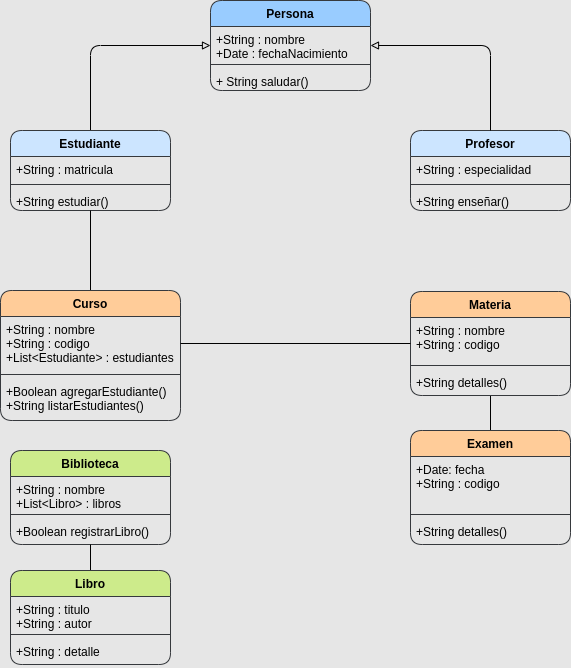

The diagram above was exported from draw.io. Its source (the exported page's mxGraphModel, read from the mxfile embedded in the PNG):
<mxGraphModel dx="736" dy="765" grid="1" gridSize="10" guides="1" tooltips="1" connect="1" arrows="1" fold="1" page="1" pageScale="1" pageWidth="827" pageHeight="1169" background="#E6E6E6" math="0" shadow="0">
  <root>
    <mxCell id="0" />
    <mxCell id="1" parent="0" />
    <mxCell id="6" value="Persona" style="swimlane;fontStyle=1;align=center;verticalAlign=top;childLayout=stackLayout;horizontal=1;startSize=26;horizontalStack=0;resizeParent=1;resizeParentMax=0;resizeLast=0;collapsible=1;marginBottom=0;rounded=1;fillColor=#99CCFF;strokeColor=#36393d;" parent="1" vertex="1">
      <mxGeometry x="320" y="230" width="160" height="90" as="geometry" />
    </mxCell>
    <mxCell id="7" value="+String : nombre&#10;+Date : fechaNacimiento" style="text;strokeColor=none;fillColor=none;align=left;verticalAlign=top;spacingLeft=4;spacingRight=4;overflow=hidden;rotatable=0;points=[[0,0.5],[1,0.5]];portConstraint=eastwest;rounded=1;" parent="6" vertex="1">
      <mxGeometry y="26" width="160" height="34" as="geometry" />
    </mxCell>
    <mxCell id="8" value="" style="line;strokeWidth=1;fillColor=none;align=left;verticalAlign=middle;spacingTop=-1;spacingLeft=3;spacingRight=3;rotatable=0;labelPosition=right;points=[];portConstraint=eastwest;strokeColor=inherit;rounded=1;" parent="6" vertex="1">
      <mxGeometry y="60" width="160" height="8" as="geometry" />
    </mxCell>
    <mxCell id="9" value="+ String saludar()" style="text;strokeColor=none;fillColor=none;align=left;verticalAlign=top;spacingLeft=4;spacingRight=4;overflow=hidden;rotatable=0;points=[[0,0.5],[1,0.5]];portConstraint=eastwest;rounded=1;" parent="6" vertex="1">
      <mxGeometry y="68" width="160" height="22" as="geometry" />
    </mxCell>
    <mxCell id="23" style="edgeStyle=orthogonalEdgeStyle;html=1;exitX=0.5;exitY=0;exitDx=0;exitDy=0;endArrow=block;endFill=0;rounded=1;" parent="1" source="14" target="6" edge="1">
      <mxGeometry relative="1" as="geometry">
        <Array as="points">
          <mxPoint x="200" y="275" />
        </Array>
      </mxGeometry>
    </mxCell>
    <mxCell id="14" value="Estudiante" style="swimlane;fontStyle=1;align=center;verticalAlign=top;childLayout=stackLayout;horizontal=1;startSize=26;horizontalStack=0;resizeParent=1;resizeParentMax=0;resizeLast=0;collapsible=1;marginBottom=0;rounded=1;fillColor=#cce5ff;strokeColor=#36393d;" parent="1" vertex="1">
      <mxGeometry x="120" y="360" width="160" height="80" as="geometry" />
    </mxCell>
    <mxCell id="15" value="+String : matricula" style="text;strokeColor=none;fillColor=none;align=left;verticalAlign=top;spacingLeft=4;spacingRight=4;overflow=hidden;rotatable=0;points=[[0,0.5],[1,0.5]];portConstraint=eastwest;rounded=1;" parent="14" vertex="1">
      <mxGeometry y="26" width="160" height="24" as="geometry" />
    </mxCell>
    <mxCell id="16" value="" style="line;strokeWidth=1;fillColor=none;align=left;verticalAlign=middle;spacingTop=-1;spacingLeft=3;spacingRight=3;rotatable=0;labelPosition=right;points=[];portConstraint=eastwest;strokeColor=inherit;rounded=1;" parent="14" vertex="1">
      <mxGeometry y="50" width="160" height="8" as="geometry" />
    </mxCell>
    <mxCell id="17" value="+String estudiar()" style="text;strokeColor=none;fillColor=none;align=left;verticalAlign=top;spacingLeft=4;spacingRight=4;overflow=hidden;rotatable=0;points=[[0,0.5],[1,0.5]];portConstraint=eastwest;rounded=1;" parent="14" vertex="1">
      <mxGeometry y="58" width="160" height="22" as="geometry" />
    </mxCell>
    <mxCell id="18" value="Profesor&#10;" style="swimlane;fontStyle=1;align=center;verticalAlign=top;childLayout=stackLayout;horizontal=1;startSize=26;horizontalStack=0;resizeParent=1;resizeParentMax=0;resizeLast=0;collapsible=1;marginBottom=0;rounded=1;fillColor=#cce5ff;strokeColor=#36393d;" parent="1" vertex="1">
      <mxGeometry x="520" y="360" width="160" height="80" as="geometry" />
    </mxCell>
    <mxCell id="19" value="+String : especialidad" style="text;strokeColor=none;fillColor=none;align=left;verticalAlign=top;spacingLeft=4;spacingRight=4;overflow=hidden;rotatable=0;points=[[0,0.5],[1,0.5]];portConstraint=eastwest;rounded=1;" parent="18" vertex="1">
      <mxGeometry y="26" width="160" height="24" as="geometry" />
    </mxCell>
    <mxCell id="20" value="" style="line;strokeWidth=1;fillColor=none;align=left;verticalAlign=middle;spacingTop=-1;spacingLeft=3;spacingRight=3;rotatable=0;labelPosition=right;points=[];portConstraint=eastwest;strokeColor=inherit;rounded=1;" parent="18" vertex="1">
      <mxGeometry y="50" width="160" height="8" as="geometry" />
    </mxCell>
    <mxCell id="21" value="+String enseñar()" style="text;strokeColor=none;fillColor=none;align=left;verticalAlign=top;spacingLeft=4;spacingRight=4;overflow=hidden;rotatable=0;points=[[0,0.5],[1,0.5]];portConstraint=eastwest;rounded=1;" parent="18" vertex="1">
      <mxGeometry y="58" width="160" height="22" as="geometry" />
    </mxCell>
    <mxCell id="22" style="edgeStyle=orthogonalEdgeStyle;html=1;exitX=0.5;exitY=0;exitDx=0;exitDy=0;endArrow=block;endFill=0;rounded=1;" parent="1" source="18" target="6" edge="1">
      <mxGeometry relative="1" as="geometry">
        <Array as="points">
          <mxPoint x="600" y="275" />
        </Array>
      </mxGeometry>
    </mxCell>
    <mxCell id="48" style="edgeStyle=none;html=1;exitX=0.5;exitY=0;exitDx=0;exitDy=0;endArrow=none;endFill=0;" edge="1" parent="1" source="24" target="14">
      <mxGeometry relative="1" as="geometry" />
    </mxCell>
    <mxCell id="24" value="Curso" style="swimlane;fontStyle=1;align=center;verticalAlign=top;childLayout=stackLayout;horizontal=1;startSize=26;horizontalStack=0;resizeParent=1;resizeParentMax=0;resizeLast=0;collapsible=1;marginBottom=0;fillColor=#ffcc99;strokeColor=#36393d;rounded=1;" vertex="1" parent="1">
      <mxGeometry x="110" y="520" width="180" height="130" as="geometry" />
    </mxCell>
    <mxCell id="25" value="+String : nombre&#10;+String : codigo&#10;+List&lt;Estudiante&gt; : estudiantes" style="text;strokeColor=none;fillColor=none;align=left;verticalAlign=top;spacingLeft=4;spacingRight=4;overflow=hidden;rotatable=0;points=[[0,0.5],[1,0.5]];portConstraint=eastwest;rounded=1;" vertex="1" parent="24">
      <mxGeometry y="26" width="180" height="54" as="geometry" />
    </mxCell>
    <mxCell id="26" value="" style="line;strokeWidth=1;fillColor=none;align=left;verticalAlign=middle;spacingTop=-1;spacingLeft=3;spacingRight=3;rotatable=0;labelPosition=right;points=[];portConstraint=eastwest;strokeColor=inherit;rounded=1;" vertex="1" parent="24">
      <mxGeometry y="80" width="180" height="8" as="geometry" />
    </mxCell>
    <mxCell id="27" value="+Boolean agregarEstudiante()&#10;+String listarEstudiantes()" style="text;strokeColor=none;fillColor=none;align=left;verticalAlign=top;spacingLeft=4;spacingRight=4;overflow=hidden;rotatable=0;points=[[0,0.5],[1,0.5]];portConstraint=eastwest;rounded=1;" vertex="1" parent="24">
      <mxGeometry y="88" width="180" height="42" as="geometry" />
    </mxCell>
    <mxCell id="38" style="edgeStyle=none;html=1;exitX=0.5;exitY=0;exitDx=0;exitDy=0;endArrow=none;endFill=0;" edge="1" parent="1" source="28" target="33">
      <mxGeometry relative="1" as="geometry" />
    </mxCell>
    <mxCell id="28" value="Examen" style="swimlane;fontStyle=1;align=center;verticalAlign=top;childLayout=stackLayout;horizontal=1;startSize=26;horizontalStack=0;resizeParent=1;resizeParentMax=0;resizeLast=0;collapsible=1;marginBottom=0;fillColor=#ffcc99;strokeColor=#36393d;rounded=1;" vertex="1" parent="1">
      <mxGeometry x="520" y="660" width="160" height="114" as="geometry" />
    </mxCell>
    <mxCell id="29" value="+Date: fecha&#10;+String : codigo" style="text;strokeColor=none;fillColor=none;align=left;verticalAlign=top;spacingLeft=4;spacingRight=4;overflow=hidden;rotatable=0;points=[[0,0.5],[1,0.5]];portConstraint=eastwest;rounded=1;" vertex="1" parent="28">
      <mxGeometry y="26" width="160" height="54" as="geometry" />
    </mxCell>
    <mxCell id="30" value="" style="line;strokeWidth=1;fillColor=none;align=left;verticalAlign=middle;spacingTop=-1;spacingLeft=3;spacingRight=3;rotatable=0;labelPosition=right;points=[];portConstraint=eastwest;strokeColor=inherit;rounded=1;" vertex="1" parent="28">
      <mxGeometry y="80" width="160" height="8" as="geometry" />
    </mxCell>
    <mxCell id="31" value="+String detalles()" style="text;strokeColor=none;fillColor=none;align=left;verticalAlign=top;spacingLeft=4;spacingRight=4;overflow=hidden;rotatable=0;points=[[0,0.5],[1,0.5]];portConstraint=eastwest;rounded=1;" vertex="1" parent="28">
      <mxGeometry y="88" width="160" height="26" as="geometry" />
    </mxCell>
    <mxCell id="33" value="Materia" style="swimlane;fontStyle=1;align=center;verticalAlign=top;childLayout=stackLayout;horizontal=1;startSize=26;horizontalStack=0;resizeParent=1;resizeParentMax=0;resizeLast=0;collapsible=1;marginBottom=0;fillColor=#ffcc99;strokeColor=#36393d;rounded=1;" vertex="1" parent="1">
      <mxGeometry x="520" y="521" width="160" height="104" as="geometry" />
    </mxCell>
    <mxCell id="34" value="+String : nombre&#10;+String : codigo" style="text;strokeColor=none;fillColor=none;align=left;verticalAlign=top;spacingLeft=4;spacingRight=4;overflow=hidden;rotatable=0;points=[[0,0.5],[1,0.5]];portConstraint=eastwest;rounded=1;" vertex="1" parent="33">
      <mxGeometry y="26" width="160" height="44" as="geometry" />
    </mxCell>
    <mxCell id="35" value="" style="line;strokeWidth=1;fillColor=none;align=left;verticalAlign=middle;spacingTop=-1;spacingLeft=3;spacingRight=3;rotatable=0;labelPosition=right;points=[];portConstraint=eastwest;strokeColor=inherit;rounded=1;" vertex="1" parent="33">
      <mxGeometry y="70" width="160" height="8" as="geometry" />
    </mxCell>
    <mxCell id="36" value="+String detalles()" style="text;strokeColor=none;fillColor=none;align=left;verticalAlign=top;spacingLeft=4;spacingRight=4;overflow=hidden;rotatable=0;points=[[0,0.5],[1,0.5]];portConstraint=eastwest;rounded=1;" vertex="1" parent="33">
      <mxGeometry y="78" width="160" height="26" as="geometry" />
    </mxCell>
    <mxCell id="37" style="edgeStyle=none;html=1;exitX=1;exitY=0.5;exitDx=0;exitDy=0;endArrow=none;endFill=0;" edge="1" parent="1" source="25" target="33">
      <mxGeometry relative="1" as="geometry" />
    </mxCell>
    <mxCell id="39" value="Biblioteca" style="swimlane;fontStyle=1;align=center;verticalAlign=top;childLayout=stackLayout;horizontal=1;startSize=26;horizontalStack=0;resizeParent=1;resizeParentMax=0;resizeLast=0;collapsible=1;marginBottom=0;fillColor=#cdeb8b;strokeColor=#36393d;rounded=1;" vertex="1" parent="1">
      <mxGeometry x="120" y="680" width="160" height="94" as="geometry" />
    </mxCell>
    <mxCell id="40" value="+String : nombre&#10;+List&lt;Libro&gt; : libros" style="text;strokeColor=none;fillColor=none;align=left;verticalAlign=top;spacingLeft=4;spacingRight=4;overflow=hidden;rotatable=0;points=[[0,0.5],[1,0.5]];portConstraint=eastwest;rounded=1;" vertex="1" parent="39">
      <mxGeometry y="26" width="160" height="34" as="geometry" />
    </mxCell>
    <mxCell id="41" value="" style="line;strokeWidth=1;fillColor=none;align=left;verticalAlign=middle;spacingTop=-1;spacingLeft=3;spacingRight=3;rotatable=0;labelPosition=right;points=[];portConstraint=eastwest;strokeColor=inherit;rounded=1;" vertex="1" parent="39">
      <mxGeometry y="60" width="160" height="8" as="geometry" />
    </mxCell>
    <mxCell id="42" value="+Boolean registrarLibro()" style="text;strokeColor=none;fillColor=none;align=left;verticalAlign=top;spacingLeft=4;spacingRight=4;overflow=hidden;rotatable=0;points=[[0,0.5],[1,0.5]];portConstraint=eastwest;rounded=1;" vertex="1" parent="39">
      <mxGeometry y="68" width="160" height="26" as="geometry" />
    </mxCell>
    <mxCell id="47" style="edgeStyle=none;html=1;exitX=0.5;exitY=0;exitDx=0;exitDy=0;endArrow=none;endFill=0;" edge="1" parent="1" source="43" target="39">
      <mxGeometry relative="1" as="geometry" />
    </mxCell>
    <mxCell id="43" value="Libro" style="swimlane;fontStyle=1;align=center;verticalAlign=top;childLayout=stackLayout;horizontal=1;startSize=26;horizontalStack=0;resizeParent=1;resizeParentMax=0;resizeLast=0;collapsible=1;marginBottom=0;fillColor=#cdeb8b;strokeColor=#36393d;rounded=1;" vertex="1" parent="1">
      <mxGeometry x="120" y="800" width="160" height="94" as="geometry" />
    </mxCell>
    <mxCell id="44" value="+String : titulo&#10;+String : autor" style="text;strokeColor=none;fillColor=none;align=left;verticalAlign=top;spacingLeft=4;spacingRight=4;overflow=hidden;rotatable=0;points=[[0,0.5],[1,0.5]];portConstraint=eastwest;rounded=1;" vertex="1" parent="43">
      <mxGeometry y="26" width="160" height="34" as="geometry" />
    </mxCell>
    <mxCell id="45" value="" style="line;strokeWidth=1;fillColor=none;align=left;verticalAlign=middle;spacingTop=-1;spacingLeft=3;spacingRight=3;rotatable=0;labelPosition=right;points=[];portConstraint=eastwest;strokeColor=inherit;rounded=1;" vertex="1" parent="43">
      <mxGeometry y="60" width="160" height="8" as="geometry" />
    </mxCell>
    <mxCell id="46" value="+String : detalle" style="text;strokeColor=none;fillColor=none;align=left;verticalAlign=top;spacingLeft=4;spacingRight=4;overflow=hidden;rotatable=0;points=[[0,0.5],[1,0.5]];portConstraint=eastwest;rounded=1;" vertex="1" parent="43">
      <mxGeometry y="68" width="160" height="26" as="geometry" />
    </mxCell>
  </root>
</mxGraphModel>